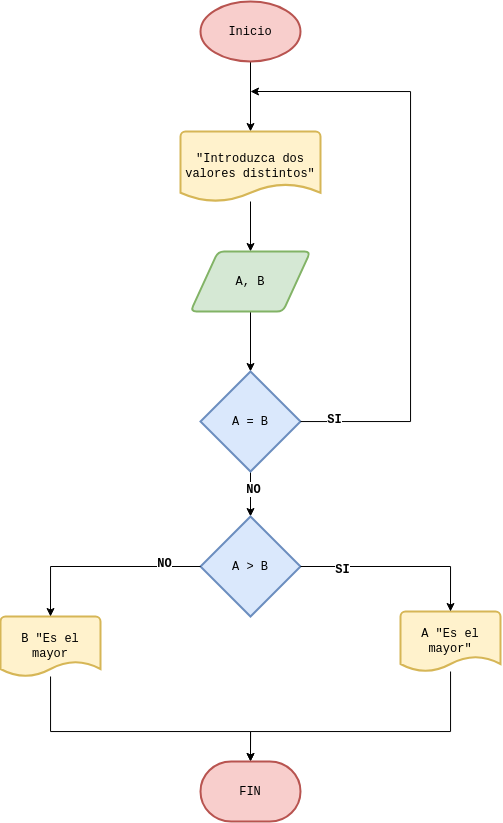

The diagram above was exported from draw.io. Its source (the exported page's mxGraphModel, read from the mxfile embedded in the PNG):
<mxGraphModel dx="1687" dy="935" grid="1" gridSize="10" guides="1" tooltips="1" connect="1" arrows="1" fold="1" page="1" pageScale="1" pageWidth="827" pageHeight="1169" math="0" shadow="0">
  <root>
    <mxCell id="0" />
    <mxCell id="1" parent="0" />
    <mxCell id="633gtcDrGlad7ZyrUVVI-3" value="" style="edgeStyle=orthogonalEdgeStyle;rounded=0;orthogonalLoop=1;jettySize=auto;html=1;fontFamily=Courier New;" edge="1" parent="1" source="633gtcDrGlad7ZyrUVVI-1" target="633gtcDrGlad7ZyrUVVI-2">
      <mxGeometry relative="1" as="geometry" />
    </mxCell>
    <mxCell id="633gtcDrGlad7ZyrUVVI-1" value="Inicio" style="strokeWidth=2;html=1;shape=mxgraph.flowchart.start_1;whiteSpace=wrap;fillColor=#f8cecc;strokeColor=#b85450;fontFamily=Courier New;" vertex="1" parent="1">
      <mxGeometry x="350" y="70" width="100" height="60" as="geometry" />
    </mxCell>
    <mxCell id="633gtcDrGlad7ZyrUVVI-5" value="" style="edgeStyle=orthogonalEdgeStyle;rounded=0;orthogonalLoop=1;jettySize=auto;html=1;fontFamily=Courier New;" edge="1" parent="1" source="633gtcDrGlad7ZyrUVVI-2" target="633gtcDrGlad7ZyrUVVI-4">
      <mxGeometry relative="1" as="geometry" />
    </mxCell>
    <mxCell id="633gtcDrGlad7ZyrUVVI-2" value="&quot;Introduzca dos valores distintos&quot;" style="strokeWidth=2;html=1;shape=mxgraph.flowchart.document2;whiteSpace=wrap;size=0.25;fillColor=#fff2cc;strokeColor=#d6b656;fontFamily=Courier New;" vertex="1" parent="1">
      <mxGeometry x="330" y="200" width="140" height="70" as="geometry" />
    </mxCell>
    <mxCell id="633gtcDrGlad7ZyrUVVI-7" value="" style="edgeStyle=orthogonalEdgeStyle;rounded=0;orthogonalLoop=1;jettySize=auto;html=1;fontFamily=Courier New;" edge="1" parent="1" source="633gtcDrGlad7ZyrUVVI-4" target="633gtcDrGlad7ZyrUVVI-6">
      <mxGeometry relative="1" as="geometry" />
    </mxCell>
    <mxCell id="633gtcDrGlad7ZyrUVVI-4" value="A, B" style="shape=parallelogram;html=1;strokeWidth=2;perimeter=parallelogramPerimeter;whiteSpace=wrap;rounded=1;arcSize=12;size=0.23;fillColor=#d5e8d4;strokeColor=#82b366;fontFamily=Courier New;" vertex="1" parent="1">
      <mxGeometry x="340" y="320" width="120" height="60" as="geometry" />
    </mxCell>
    <mxCell id="633gtcDrGlad7ZyrUVVI-11" value="" style="edgeStyle=orthogonalEdgeStyle;rounded=0;orthogonalLoop=1;jettySize=auto;html=1;fontFamily=Courier New;" edge="1" parent="1" source="633gtcDrGlad7ZyrUVVI-6" target="633gtcDrGlad7ZyrUVVI-10">
      <mxGeometry relative="1" as="geometry" />
    </mxCell>
    <mxCell id="633gtcDrGlad7ZyrUVVI-17" value="NO" style="edgeLabel;html=1;align=center;verticalAlign=middle;resizable=0;points=[];fontStyle=1;fontSize=12;fontFamily=Courier New;" vertex="1" connectable="0" parent="633gtcDrGlad7ZyrUVVI-11">
      <mxGeometry x="-0.2" y="2" relative="1" as="geometry">
        <mxPoint as="offset" />
      </mxGeometry>
    </mxCell>
    <mxCell id="633gtcDrGlad7ZyrUVVI-6" value="A = B" style="strokeWidth=2;html=1;shape=mxgraph.flowchart.decision;whiteSpace=wrap;fillColor=#dae8fc;strokeColor=#6c8ebf;fontFamily=Courier New;" vertex="1" parent="1">
      <mxGeometry x="350" y="440" width="100" height="100" as="geometry" />
    </mxCell>
    <mxCell id="633gtcDrGlad7ZyrUVVI-8" style="edgeStyle=orthogonalEdgeStyle;rounded=0;orthogonalLoop=1;jettySize=auto;html=1;fontFamily=Courier New;" edge="1" parent="1" source="633gtcDrGlad7ZyrUVVI-6">
      <mxGeometry relative="1" as="geometry">
        <mxPoint x="400" y="160" as="targetPoint" />
        <Array as="points">
          <mxPoint x="560" y="490" />
          <mxPoint x="560" y="160" />
        </Array>
      </mxGeometry>
    </mxCell>
    <mxCell id="633gtcDrGlad7ZyrUVVI-9" value="SI" style="edgeLabel;html=1;align=center;verticalAlign=middle;resizable=0;points=[];fontStyle=1;fontSize=12;fontFamily=Courier New;" vertex="1" connectable="0" parent="633gtcDrGlad7ZyrUVVI-8">
      <mxGeometry x="-0.8905" y="3" relative="1" as="geometry">
        <mxPoint as="offset" />
      </mxGeometry>
    </mxCell>
    <mxCell id="633gtcDrGlad7ZyrUVVI-10" value="A &amp;gt; B" style="strokeWidth=2;html=1;shape=mxgraph.flowchart.decision;whiteSpace=wrap;fillColor=#dae8fc;strokeColor=#6c8ebf;fontFamily=Courier New;" vertex="1" parent="1">
      <mxGeometry x="350" y="585" width="100" height="100" as="geometry" />
    </mxCell>
    <mxCell id="633gtcDrGlad7ZyrUVVI-12" value="A &quot;Es el mayor&quot;" style="strokeWidth=2;html=1;shape=mxgraph.flowchart.document2;whiteSpace=wrap;size=0.25;fillColor=#fff2cc;strokeColor=#d6b656;fontFamily=Courier New;" vertex="1" parent="1">
      <mxGeometry x="550" y="680" width="100" height="60" as="geometry" />
    </mxCell>
    <mxCell id="633gtcDrGlad7ZyrUVVI-13" value="B &quot;Es el mayor" style="strokeWidth=2;html=1;shape=mxgraph.flowchart.document2;whiteSpace=wrap;size=0.25;fillColor=#fff2cc;strokeColor=#d6b656;fontFamily=Courier New;" vertex="1" parent="1">
      <mxGeometry x="150" y="685" width="100" height="60" as="geometry" />
    </mxCell>
    <mxCell id="633gtcDrGlad7ZyrUVVI-14" style="edgeStyle=orthogonalEdgeStyle;rounded=0;orthogonalLoop=1;jettySize=auto;html=1;entryX=0.5;entryY=0;entryDx=0;entryDy=0;entryPerimeter=0;fontFamily=Courier New;" edge="1" parent="1" source="633gtcDrGlad7ZyrUVVI-10" target="633gtcDrGlad7ZyrUVVI-12">
      <mxGeometry relative="1" as="geometry" />
    </mxCell>
    <mxCell id="633gtcDrGlad7ZyrUVVI-16" value="SI" style="edgeLabel;html=1;align=center;verticalAlign=middle;resizable=0;points=[];labelBackgroundColor=default;fontStyle=1;fontSize=12;fontFamily=Courier New;" vertex="1" connectable="0" parent="633gtcDrGlad7ZyrUVVI-14">
      <mxGeometry x="-0.5795" y="-2" relative="1" as="geometry">
        <mxPoint as="offset" />
      </mxGeometry>
    </mxCell>
    <mxCell id="633gtcDrGlad7ZyrUVVI-15" style="edgeStyle=orthogonalEdgeStyle;rounded=0;orthogonalLoop=1;jettySize=auto;html=1;entryX=0.5;entryY=0;entryDx=0;entryDy=0;entryPerimeter=0;fontFamily=Courier New;" edge="1" parent="1" source="633gtcDrGlad7ZyrUVVI-10" target="633gtcDrGlad7ZyrUVVI-13">
      <mxGeometry relative="1" as="geometry" />
    </mxCell>
    <mxCell id="633gtcDrGlad7ZyrUVVI-18" value="NO" style="edgeLabel;html=1;align=center;verticalAlign=middle;resizable=0;points=[];fontStyle=1;fontSize=12;fontFamily=Courier New;" vertex="1" connectable="0" parent="633gtcDrGlad7ZyrUVVI-15">
      <mxGeometry x="-0.64" y="-4" relative="1" as="geometry">
        <mxPoint as="offset" />
      </mxGeometry>
    </mxCell>
    <mxCell id="633gtcDrGlad7ZyrUVVI-20" style="edgeStyle=orthogonalEdgeStyle;rounded=0;orthogonalLoop=1;jettySize=auto;html=1;entryX=0.5;entryY=0;entryDx=0;entryDy=0;entryPerimeter=0;fontFamily=Courier New;" edge="1" parent="1" source="633gtcDrGlad7ZyrUVVI-13">
      <mxGeometry relative="1" as="geometry">
        <mxPoint x="400" y="830" as="targetPoint" />
        <Array as="points">
          <mxPoint x="200" y="800" />
          <mxPoint x="400" y="800" />
        </Array>
      </mxGeometry>
    </mxCell>
    <mxCell id="633gtcDrGlad7ZyrUVVI-21" style="edgeStyle=orthogonalEdgeStyle;rounded=0;orthogonalLoop=1;jettySize=auto;html=1;entryX=0.5;entryY=0;entryDx=0;entryDy=0;entryPerimeter=0;fontFamily=Courier New;" edge="1" parent="1" source="633gtcDrGlad7ZyrUVVI-12">
      <mxGeometry relative="1" as="geometry">
        <mxPoint x="400" y="830" as="targetPoint" />
        <Array as="points">
          <mxPoint x="600" y="800" />
          <mxPoint x="400" y="800" />
        </Array>
      </mxGeometry>
    </mxCell>
    <mxCell id="633gtcDrGlad7ZyrUVVI-22" value="FIN" style="strokeWidth=2;html=1;shape=mxgraph.flowchart.terminator;whiteSpace=wrap;fillColor=#f8cecc;strokeColor=#b85450;fontFamily=Courier New;" vertex="1" parent="1">
      <mxGeometry x="350" y="830" width="100" height="60" as="geometry" />
    </mxCell>
  </root>
</mxGraphModel>